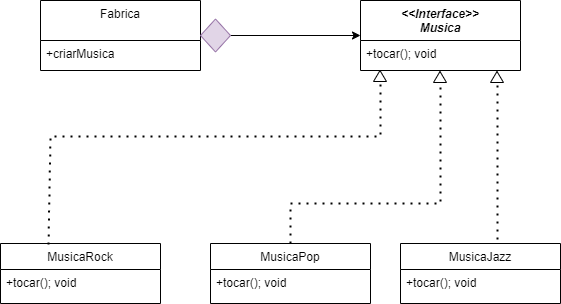

The diagram above was exported from draw.io. Its source (the exported page's mxGraphModel, read from the mxfile embedded in the PNG):
<mxGraphModel dx="1434" dy="739" grid="1" gridSize="10" guides="1" tooltips="1" connect="1" arrows="1" fold="1" page="1" pageScale="1" pageWidth="827" pageHeight="1169" math="0" shadow="0">
  <root>
    <mxCell id="WIyWlLk6GJQsqaUBKTNV-0" />
    <mxCell id="WIyWlLk6GJQsqaUBKTNV-1" parent="WIyWlLk6GJQsqaUBKTNV-0" />
    <mxCell id="zkfFHV4jXpPFQw0GAbJ--0" value="&lt;&lt;Interface&gt;&gt;&#10;Musica" style="swimlane;fontStyle=3;align=center;verticalAlign=top;childLayout=stackLayout;horizontal=1;startSize=40;horizontalStack=0;resizeParent=1;resizeLast=0;collapsible=1;marginBottom=0;rounded=0;shadow=0;strokeWidth=1;" parent="WIyWlLk6GJQsqaUBKTNV-1" vertex="1">
      <mxGeometry x="480" y="117" width="160" height="70" as="geometry">
        <mxRectangle x="230" y="140" width="160" height="26" as="alternateBounds" />
      </mxGeometry>
    </mxCell>
    <mxCell id="zkfFHV4jXpPFQw0GAbJ--1" value="+tocar(); void&#10;" style="text;align=left;verticalAlign=top;spacingLeft=4;spacingRight=4;overflow=hidden;rotatable=0;points=[[0,0.5],[1,0.5]];portConstraint=eastwest;" parent="zkfFHV4jXpPFQw0GAbJ--0" vertex="1">
      <mxGeometry y="40" width="160" height="26" as="geometry" />
    </mxCell>
    <mxCell id="zkfFHV4jXpPFQw0GAbJ--6" value="MusicaRock" style="swimlane;fontStyle=0;align=center;verticalAlign=top;childLayout=stackLayout;horizontal=1;startSize=26;horizontalStack=0;resizeParent=1;resizeLast=0;collapsible=1;marginBottom=0;rounded=0;shadow=0;strokeWidth=1;" parent="WIyWlLk6GJQsqaUBKTNV-1" vertex="1">
      <mxGeometry x="120" y="360" width="160" height="60" as="geometry">
        <mxRectangle x="130" y="380" width="160" height="26" as="alternateBounds" />
      </mxGeometry>
    </mxCell>
    <mxCell id="zkfFHV4jXpPFQw0GAbJ--7" value="+tocar(); void&#10;" style="text;align=left;verticalAlign=top;spacingLeft=4;spacingRight=4;overflow=hidden;rotatable=0;points=[[0,0.5],[1,0.5]];portConstraint=eastwest;" parent="zkfFHV4jXpPFQw0GAbJ--6" vertex="1">
      <mxGeometry y="26" width="160" height="26" as="geometry" />
    </mxCell>
    <mxCell id="zkfFHV4jXpPFQw0GAbJ--13" value="MusicaPop" style="swimlane;fontStyle=0;align=center;verticalAlign=top;childLayout=stackLayout;horizontal=1;startSize=26;horizontalStack=0;resizeParent=1;resizeLast=0;collapsible=1;marginBottom=0;rounded=0;shadow=0;strokeWidth=1;" parent="WIyWlLk6GJQsqaUBKTNV-1" vertex="1">
      <mxGeometry x="330" y="360" width="160" height="60" as="geometry">
        <mxRectangle x="340" y="380" width="170" height="26" as="alternateBounds" />
      </mxGeometry>
    </mxCell>
    <mxCell id="zkfFHV4jXpPFQw0GAbJ--14" value="+tocar(); void&#10;" style="text;align=left;verticalAlign=top;spacingLeft=4;spacingRight=4;overflow=hidden;rotatable=0;points=[[0,0.5],[1,0.5]];portConstraint=eastwest;" parent="zkfFHV4jXpPFQw0GAbJ--13" vertex="1">
      <mxGeometry y="26" width="160" height="26" as="geometry" />
    </mxCell>
    <mxCell id="UsrGSdHNL6wAeMowirfu-2" style="edgeStyle=orthogonalEdgeStyle;rounded=0;orthogonalLoop=1;jettySize=auto;html=1;entryX=0;entryY=0.5;entryDx=0;entryDy=0;startArrow=none;" parent="WIyWlLk6GJQsqaUBKTNV-1" source="35Syjg9MD1d8XNqO6LY_-0" target="zkfFHV4jXpPFQw0GAbJ--0" edge="1">
      <mxGeometry relative="1" as="geometry" />
    </mxCell>
    <mxCell id="zkfFHV4jXpPFQw0GAbJ--17" value="Fabrica" style="swimlane;fontStyle=0;align=center;verticalAlign=top;childLayout=stackLayout;horizontal=1;startSize=40;horizontalStack=0;resizeParent=1;resizeLast=0;collapsible=1;marginBottom=0;rounded=0;shadow=0;strokeWidth=1;" parent="WIyWlLk6GJQsqaUBKTNV-1" vertex="1">
      <mxGeometry x="160" y="117" width="160" height="70" as="geometry">
        <mxRectangle x="550" y="140" width="160" height="26" as="alternateBounds" />
      </mxGeometry>
    </mxCell>
    <mxCell id="zkfFHV4jXpPFQw0GAbJ--18" value="+criarMusica" style="text;align=left;verticalAlign=top;spacingLeft=4;spacingRight=4;overflow=hidden;rotatable=0;points=[[0,0.5],[1,0.5]];portConstraint=eastwest;" parent="zkfFHV4jXpPFQw0GAbJ--17" vertex="1">
      <mxGeometry y="40" width="160" height="26" as="geometry" />
    </mxCell>
    <mxCell id="UsrGSdHNL6wAeMowirfu-0" value="MusicaJazz   " style="swimlane;fontStyle=0;align=center;verticalAlign=top;childLayout=stackLayout;horizontal=1;startSize=26;horizontalStack=0;resizeParent=1;resizeLast=0;collapsible=1;marginBottom=0;rounded=0;shadow=0;strokeWidth=1;" parent="WIyWlLk6GJQsqaUBKTNV-1" vertex="1">
      <mxGeometry x="520" y="360" width="160" height="60" as="geometry">
        <mxRectangle x="340" y="380" width="170" height="26" as="alternateBounds" />
      </mxGeometry>
    </mxCell>
    <mxCell id="UsrGSdHNL6wAeMowirfu-1" value="+tocar(); void&#10;" style="text;align=left;verticalAlign=top;spacingLeft=4;spacingRight=4;overflow=hidden;rotatable=0;points=[[0,0.5],[1,0.5]];portConstraint=eastwest;" parent="UsrGSdHNL6wAeMowirfu-0" vertex="1">
      <mxGeometry y="26" width="160" height="26" as="geometry" />
    </mxCell>
    <mxCell id="35Syjg9MD1d8XNqO6LY_-1" value="" style="endArrow=none;dashed=1;html=1;dashPattern=1 3;strokeWidth=2;rounded=0;exitX=0.3;exitY=0.017;exitDx=0;exitDy=0;exitPerimeter=0;" edge="1" parent="WIyWlLk6GJQsqaUBKTNV-1" source="zkfFHV4jXpPFQw0GAbJ--6">
      <mxGeometry width="50" height="50" relative="1" as="geometry">
        <mxPoint x="170" y="350" as="sourcePoint" />
        <mxPoint x="500" y="193" as="targetPoint" />
        <Array as="points">
          <mxPoint x="170" y="253" />
          <mxPoint x="500" y="253" />
        </Array>
      </mxGeometry>
    </mxCell>
    <mxCell id="35Syjg9MD1d8XNqO6LY_-2" value="" style="triangle;whiteSpace=wrap;html=1;rotation=-90;" vertex="1" parent="WIyWlLk6GJQsqaUBKTNV-1">
      <mxGeometry x="494" y="186" width="11" height="13" as="geometry" />
    </mxCell>
    <mxCell id="35Syjg9MD1d8XNqO6LY_-5" value="" style="endArrow=none;dashed=1;html=1;dashPattern=1 3;strokeWidth=2;rounded=0;" edge="1" parent="WIyWlLk6GJQsqaUBKTNV-1">
      <mxGeometry width="50" height="50" relative="1" as="geometry">
        <mxPoint x="410" y="360" as="sourcePoint" />
        <mxPoint x="560" y="200" as="targetPoint" />
        <Array as="points">
          <mxPoint x="410" y="320" />
          <mxPoint x="560" y="320" />
        </Array>
      </mxGeometry>
    </mxCell>
    <mxCell id="35Syjg9MD1d8XNqO6LY_-6" value="" style="triangle;whiteSpace=wrap;html=1;rotation=-90;" vertex="1" parent="WIyWlLk6GJQsqaUBKTNV-1">
      <mxGeometry x="554" y="187" width="11" height="13" as="geometry" />
    </mxCell>
    <mxCell id="35Syjg9MD1d8XNqO6LY_-7" value="" style="endArrow=none;dashed=1;html=1;dashPattern=1 3;strokeWidth=2;rounded=0;exitX=0.606;exitY=-0.067;exitDx=0;exitDy=0;exitPerimeter=0;" edge="1" parent="WIyWlLk6GJQsqaUBKTNV-1" source="UsrGSdHNL6wAeMowirfu-0">
      <mxGeometry width="50" height="50" relative="1" as="geometry">
        <mxPoint x="620" y="350" as="sourcePoint" />
        <mxPoint x="617" y="200" as="targetPoint" />
      </mxGeometry>
    </mxCell>
    <mxCell id="35Syjg9MD1d8XNqO6LY_-8" value="" style="triangle;whiteSpace=wrap;html=1;rotation=-90;" vertex="1" parent="WIyWlLk6GJQsqaUBKTNV-1">
      <mxGeometry x="611" y="187" width="11" height="13" as="geometry" />
    </mxCell>
    <mxCell id="35Syjg9MD1d8XNqO6LY_-0" value="" style="rhombus;whiteSpace=wrap;html=1;fillColor=#e1d5e7;strokeColor=#9673a6;" vertex="1" parent="WIyWlLk6GJQsqaUBKTNV-1">
      <mxGeometry x="320" y="135.5" width="30" height="33" as="geometry" />
    </mxCell>
  </root>
</mxGraphModel>